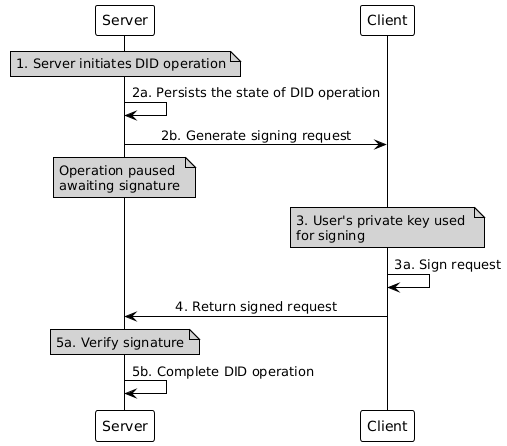

The diagram above was rendered by PlantUML. Its source (embedded in the PNG):
@startuml
!theme plain
skinparam backgroundColor white
skinparam sequenceMessageAlign center
skinparam noteTextAlignment left

participant "Server" as S
participant "Client" as C

note over S #lightgrey
1. Server initiates DID operation
end note

S -> S: 2a. Persists the state of DID operation

S -> C: 2b. Generate signing request
note over S #lightgrey
Operation paused
awaiting signature
end note

note over C #lightgrey
3. User's private key used 
for signing
end note
C -> C: 3a. Sign request

C -> S: 4. Return signed request

note over S #lightgrey
5a. Verify signature
end note
S -> S: 5b. Complete DID operation
@enduml